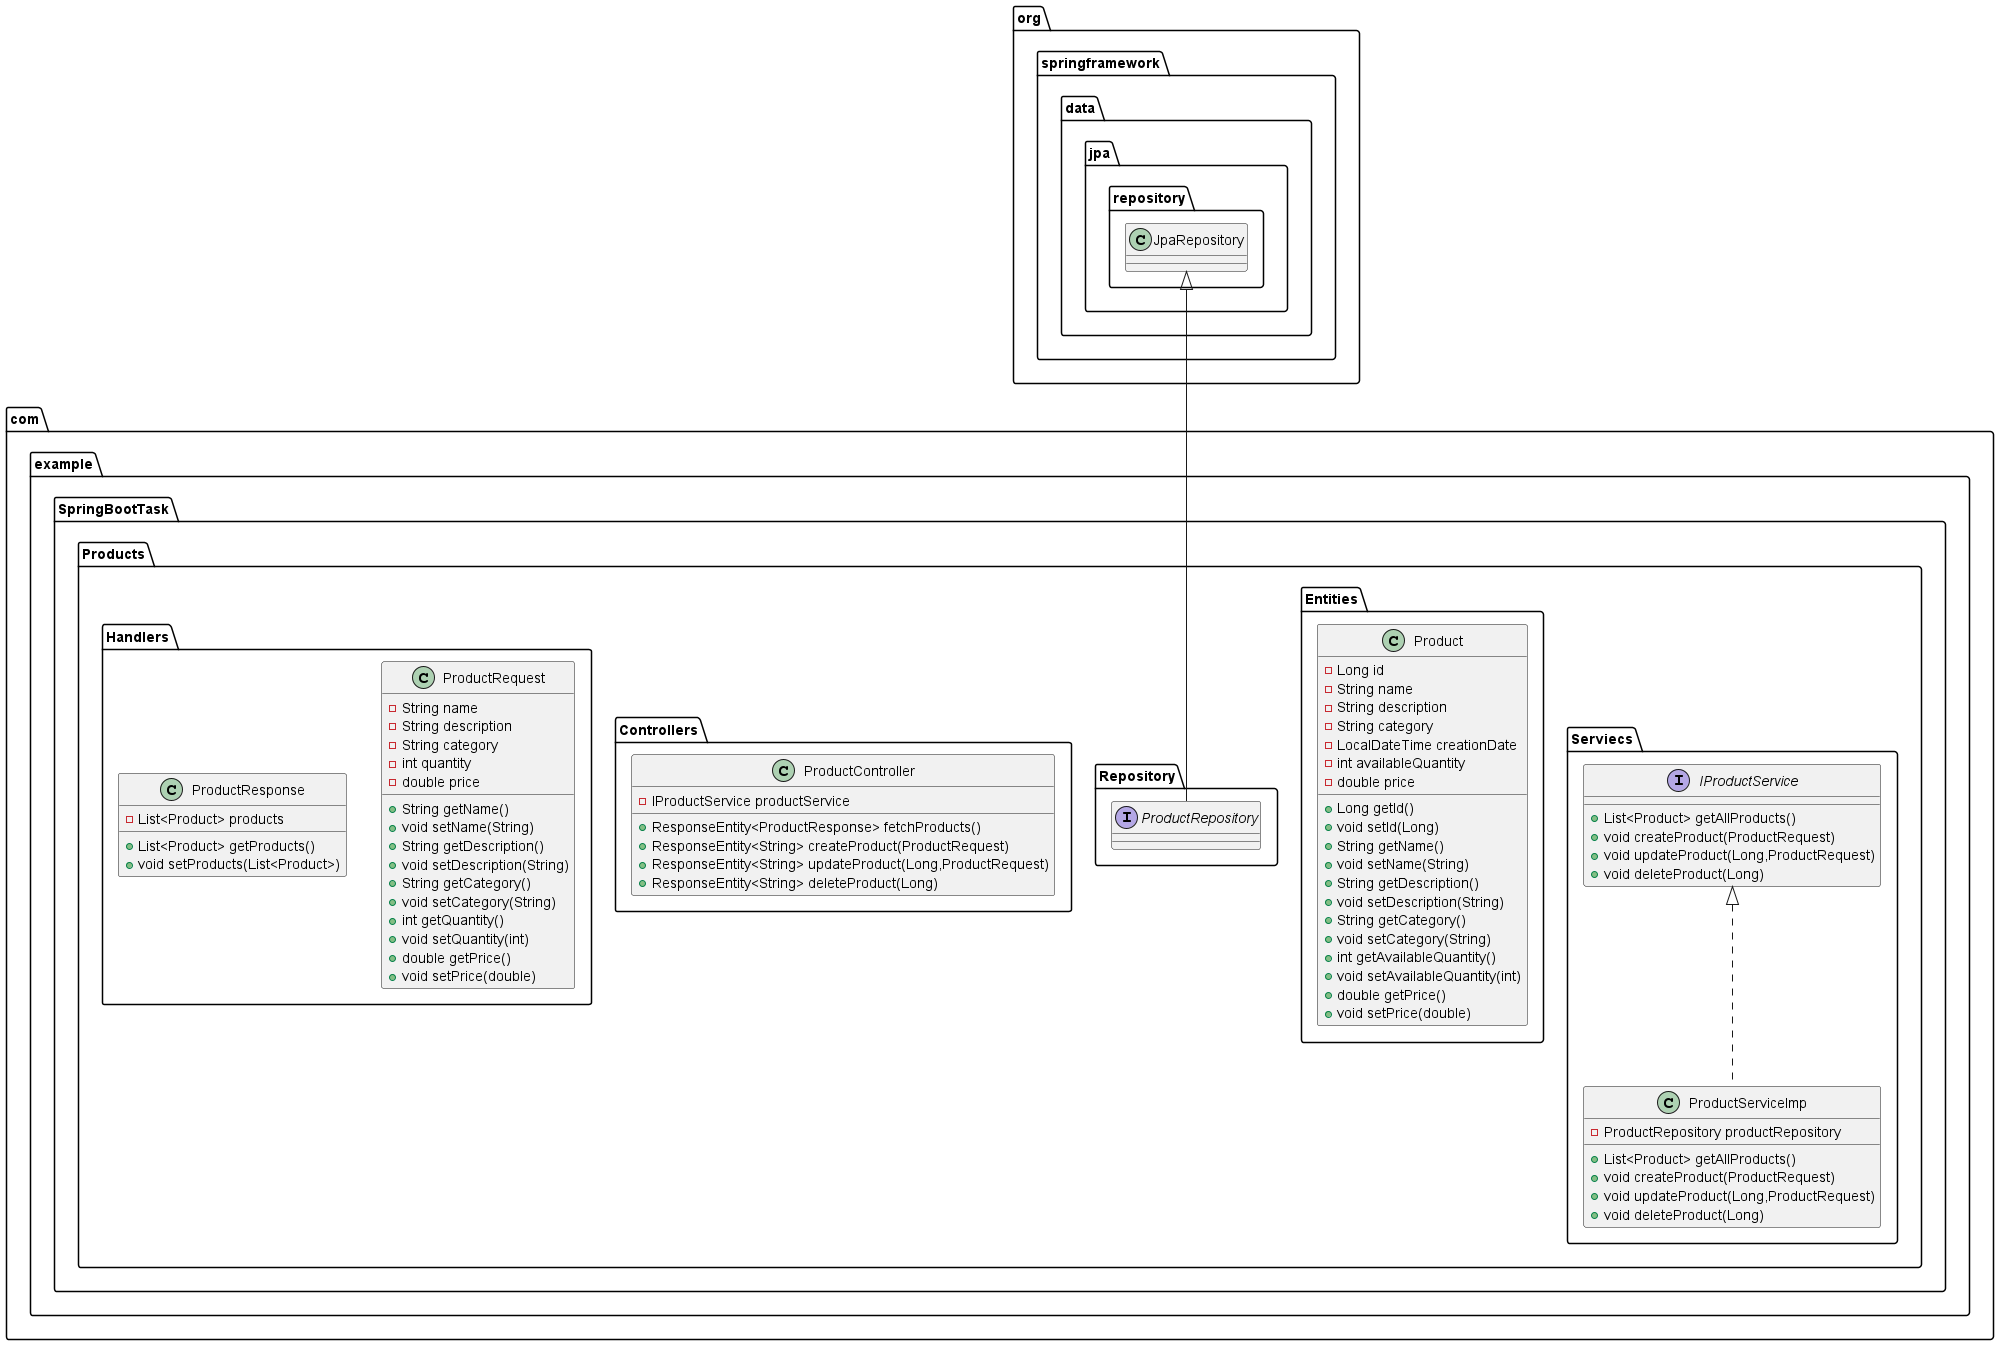

The diagram above was rendered by PlantUML. Its source (embedded in the PNG):
@startuml
interface com.example.SpringBootTask.Products.Serviecs.IProductService {
+ List<Product> getAllProducts()
+ void createProduct(ProductRequest)
+ void updateProduct(Long,ProductRequest)
+ void deleteProduct(Long)
}

class com.example.SpringBootTask.Products.Serviecs.ProductServiceImp {
- ProductRepository productRepository
+ List<Product> getAllProducts()
+ void createProduct(ProductRequest)
+ void updateProduct(Long,ProductRequest)
+ void deleteProduct(Long)
}


class com.example.SpringBootTask.Products.Entities.Product {
- Long id
- String name
- String description
- String category
- LocalDateTime creationDate
- int availableQuantity
- double price
+ Long getId()
+ void setId(Long)
+ String getName()
+ void setName(String)
+ String getDescription()
+ void setDescription(String)
+ String getCategory()
+ void setCategory(String)
+ int getAvailableQuantity()
+ void setAvailableQuantity(int)
+ double getPrice()
+ void setPrice(double)
}


interface com.example.SpringBootTask.Products.Repository.ProductRepository {
}
class com.example.SpringBootTask.Products.Controllers.ProductController {
- IProductService productService
+ ResponseEntity<ProductResponse> fetchProducts()
+ ResponseEntity<String> createProduct(ProductRequest)
+ ResponseEntity<String> updateProduct(Long,ProductRequest)
+ ResponseEntity<String> deleteProduct(Long)
}


class com.example.SpringBootTask.Products.Handlers.ProductRequest {
- String name
- String description
- String category
- int quantity
- double price
+ String getName()
+ void setName(String)
+ String getDescription()
+ void setDescription(String)
+ String getCategory()
+ void setCategory(String)
+ int getQuantity()
+ void setQuantity(int)
+ double getPrice()
+ void setPrice(double)
}


class com.example.SpringBootTask.Products.Handlers.ProductResponse {
- List<Product> products
+ List<Product> getProducts()
+ void setProducts(List<Product>)
}




com.example.SpringBootTask.Products.Serviecs.IProductService <|.. com.example.SpringBootTask.Products.Serviecs.ProductServiceImp
org.springframework.data.jpa.repository.JpaRepository <|-- com.example.SpringBootTask.Products.Repository.ProductRepository
@enduml